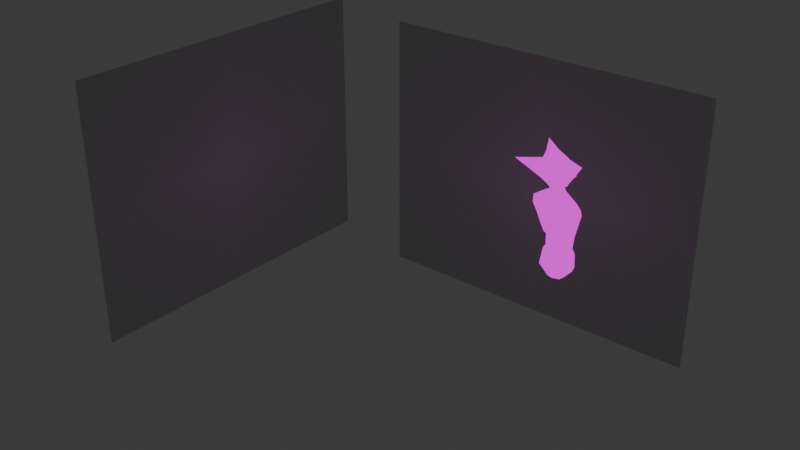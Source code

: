 # Source: lineway.blend  (saved by Blender 4.0.36; exported with 4.5.12 LTS)
import bpy
from mathutils import Matrix  # noqa: F401  (used for matrix-valued properties, if any)

bpy.ops.wm.read_factory_settings(use_empty=True)
scene = bpy.context.scene
scene.name = 'Scene'

# ---- collections
col_collection = bpy.data.collections.new('Collection'); scene.collection.children.link(col_collection)

# ---- images (referenced by path relative to the original .blend; pixels are not part of the script)
import os
ASSET_DIR = os.environ.get("B2B_ASSET_DIR", "")  # directory of the original .blend (textures are referenced by path, not embedded)
HERE = os.path.dirname(os.path.abspath(__file__))  # packed textures are extracted next to this script under _unpacked/

def load_image(name, relpath, width, height, colorspace="sRGB"):
    """Load a texture the original file referenced (path relative to the .blend, or extracted next to this script)."""
    p = next((c for c in (os.path.join(HERE, relpath), os.path.join(ASSET_DIR, relpath)) if relpath and os.path.exists(c)), "")
    if p:
        img = bpy.data.images.load(p, check_existing=True)
        img.name = name
    else:  # same state as the original file: an image datablock whose file is absent (Cycles renders it pink)
        img = bpy.data.images.new(name, width, height)
        img.source = "FILE"
        img.filepath = "//" + (relpath or name)
    img.colorspace_settings.name = colorspace
    return img
img_efsgrsdrtdthde_png = load_image('efsgrsdrtdthde.png', 'efsgrsdrtdthde.png', 1024, 1024, 'sRGB')
img_linewaytexture_png = load_image('linewaytexture.png', 'linewaytexture.png', 1024, 1024, 'sRGB')

# ---- materials (node trees are filled in below, after node groups)
mat_efsgrsdrtdthde = bpy.data.materials.new('efsgrsdrtdthde')
mat_efsgrsdrtdthde.surface_render_method = 'BLENDED'
mat_efsgrsdrtdthde.blend_method = 'BLEND'
mat_material_001 = bpy.data.materials.new('Material.001')
mat_material_001.use_transparent_shadow = False

# ---- material node trees
mat_efsgrsdrtdthde.use_nodes = True; mat_efsgrsdrtdthde.node_tree.nodes.clear()
_N = mat_efsgrsdrtdthde.node_tree.nodes; _L = mat_efsgrsdrtdthde.node_tree.links
n0 = _N.new('ShaderNodeOutputMaterial'); n0.name = 'Material Output'; n0.location = (300, 300)
n1 = _N.new('ShaderNodeTexImage'); n1.name = 'Image Texture'; n1.location = (-486, 291)
n1.image = img_efsgrsdrtdthde_png
n1.extension = 'CLIP'
n2 = _N.new('ShaderNodeBsdfPrincipled'); n2.name = 'Principled BSDF'; n2.location = (0, 300)
n2.inputs[3].default_value = 1.45
n2.inputs[4].default_value = 0.3955
_L.new(n1.outputs[0], n2.inputs[0])
_L.new(n2.outputs[0], n0.inputs[0])
n0.is_active_output = True
mat_material_001.use_nodes = True; mat_material_001.node_tree.nodes.clear()
_N = mat_material_001.node_tree.nodes; _L = mat_material_001.node_tree.links
n0 = _N.new('ShaderNodeOutputMaterial'); n0.name = 'Material Output'; n0.location = (300, 300)
n1 = _N.new('ShaderNodeBsdfPrincipled'); n1.name = 'Principled BSDF'; n1.location = (599, 227)
n1.inputs[3].default_value = 1.45
n2 = _N.new('ShaderNodeTexImage'); n2.name = 'Image Texture'; n2.location = (-460, 262)
n2.image = img_linewaytexture_png
n3 = _N.new('ShaderNodeEmission'); n3.name = 'Emission'; n3.location = (-28, 283)
_L.new(n2.outputs[0], n3.inputs[0])
_L.new(n3.outputs[0], n0.inputs[0])
n0.is_active_output = True

# ---- world
world_world = bpy.data.worlds.new('World'); scene.world = world_world
world_world.use_nodes = True; world_world.node_tree.nodes.clear()
_N = world_world.node_tree.nodes; _L = world_world.node_tree.links
n0 = _N.new('ShaderNodeOutputWorld'); n0.name = 'World Output'; n0.location = (300, 300)
n1 = _N.new('ShaderNodeBackground'); n1.name = 'Background'; n1.location = (10, 300)
n1.inputs[0].default_value = (0.05088, 0.05088, 0.05088, 1.0)
_L.new(n1.outputs[0], n0.inputs[0])
n0.is_active_output = True
world_world.color = (0.05088, 0.05088, 0.05088)
world_world.use_sun_shadow = False
world_world.sun_shadow_jitter_overblur = 0.0

# ---- meshes
me_efsgrsdrtdthde = bpy.data.meshes.new('efsgrsdrtdthde')
me_efsgrsdrtdthde.from_pydata([(-0.6369, -0.5, 0.0), (0.6369, -0.5, 0.0), (-0.6369, 0.5, 0.0), (0.6369, 0.5, 0.0)], [], [(0, 1, 3, 2)])
_uv = me_efsgrsdrtdthde.uv_layers.new(name='UVMap')
_uv.uv.foreach_set('vector', [0.0, 0.0, 1.0, 0.0, 1.0, 1.0, 0.0, 1.0])
me_efsgrsdrtdthde.materials.append(mat_efsgrsdrtdthde)
me_efsgrsdrtdthde.update()
me_efsgrsdrtdthde_001 = bpy.data.meshes.new('efsgrsdrtdthde.001')
me_efsgrsdrtdthde_001.from_pydata([(1.169, -0.5, -1.363e-07), (-0.105, -0.5, 5.601e-08), (1.169, 0.5, -1.363e-07), (-0.105, 0.5, 5.601e-08)], [], [(0, 1, 3, 2)])
_uv = me_efsgrsdrtdthde_001.uv_layers.new(name='UVMap')
_uv.uv.foreach_set('vector', [0.0, 0.0, 1.0, 0.0, 1.0, 1.0, 0.0, 1.0])
me_efsgrsdrtdthde_001.materials.append(mat_efsgrsdrtdthde)
me_efsgrsdrtdthde_001.update()
me_plane = bpy.data.meshes.new('Plane')
me_plane.from_pydata([(-0.1981, 1.121, 4.78), (-0.2123, 1.125, 4.92), (-0.1142, 1.187, 5.247), (-0.2185, 1.134, 5.127), (0.0, 1.282, 4.697), (0.0, 1.211, 5.249), (0.0, 1.923, 4.775), (-0.1499, 0.9681, 4.585), (-0.1657, 1.225, 4.559), (-0.2601, 1.124, 4.565), (-0.1136, 1.025, 4.691), (-0.117, 1.097, 4.706), (-0.09881, 1.178, 4.701), (0.0, 0.9929, 4.679), (0.0, 0.9253, 4.576), (0.0, 1.283, 4.548), (0.0, 1.246, 4.69), (-0.1047, 1.222, 4.716), (-0.2055, 1.102, 4.771), (-0.2458, 1.091, 4.906), (-0.2334, 1.115, 5.13), (-0.1427, 1.17, 5.263), (0.0, 1.197, 5.264), (0.0, 0.864, 4.81), (0.0, 0.7965, 4.956), (0.0, 0.7707, 5.116), (-0.2575, 0.9353, 4.865), (-0.1606, 0.9677, 4.782), (-0.08827, 0.9117, 4.802), (-0.1326, 0.8212, 5.057), (-0.2424, 0.9507, 5.248), (0.0, 1.051, 5.434), (0.0, 0.7205, 5.755), (0.0, 0.7391, 5.343), (-0.164, 0.9206, 5.414), (-0.6259, 0.6577, 5.242), (-0.1334, 0.8705, 5.166), (-0.1081, 0.8167, 5.363), (-0.1717, 0.8888, 5.136), (-0.1368, 0.8559, 4.923), (-0.1125, 1.043, 4.645), (-0.1127, 1.021, 4.618), (0.0, 1.249, 4.644), (0.0, 1.259, 4.594), (0.0, 0.9784, 4.608), (0.0, 1.0, 4.634), (-0.1319, 1.109, 4.657), (-0.1705, 1.117, 4.616), (-0.11, 1.196, 4.652), (-0.1347, 1.209, 4.599), (-0.1172, 1.205, 4.62), (0.0, 0.9436, 4.729), (-0.01593, 0.9563, 4.725), (-0.11, 1.002, 4.718), (-0.3578, 1.124, 4.449), (0.0, 1.535, 4.266), (-0.308, 1.287, 4.39), (0.0, 0.89, 4.524), (-0.359, 0.9075, 4.526), (-0.07972, 1.253, 4.549), (-0.06735, 1.234, 4.596), (-0.05862, 1.227, 4.632), (-0.154, 1.391, 4.334), (-0.2269, 1.503, 4.12), (-0.1507, 1.55, 3.945), (-0.3469, 1.43, 4.115), (-0.2817, 1.37, 3.717), (-0.2735, 1.37, 3.697), (-0.2627, 1.315, 3.348), (-0.3057, 1.363, 3.347), (-0.318, 1.368, 3.08), (-0.1389, 1.37, 2.816), (0.0, 1.37, 2.816), (0.0, 1.61, 4.121), (0.0, 1.657, 3.958), (0.0, 1.568, 3.889), (0.0, 1.55, 3.868), (0.0, 1.591, 3.359), (-0.3133, 1.384, 3.881), (0.0, 0.8227, 4.357), (0.0, 1.005, 3.924), (0.0, 1.057, 3.734), (0.0, 1.067, 3.704), (0.0, 1.04, 3.363), (-0.3779, 0.9256, 4.362), (-0.3215, 1.126, 3.889), (-0.3465, 1.135, 4.422), (-0.1904, 1.447, 4.227), (-0.3557, 1.358, 4.252), (0.0, 1.573, 4.193), (-0.3597, 1.023, 4.331), (-0.219, 1.186, 3.676), (-0.2659, 1.177, 3.701), (-0.2509, 1.271, 3.676), (-0.2919, 1.266, 3.699), (-0.3344, 1.236, 3.884), (0.0, 0.9053, 4.157), (-0.3497, 1.041, 4.115), (-0.3804, 1.009, 4.342), (-0.3641, 1.134, 4.438), (-0.3537, 1.231, 4.019), (-0.3523, 1.343, 4.104), (-0.3541, 1.091, 4.112), (-0.3581, 1.31, 4.264), (-0.342, 1.125, 4.017), (-0.3315, 1.263, 4.394), (-0.3636, 0.9594, 4.49), (-0.3372, 1.359, 4.011), (-0.3378, 1.216, 4.046), (-0.3325, 1.319, 4.115), (-0.3381, 1.099, 4.124), (-0.3375, 1.29, 4.253), (-0.3281, 1.127, 4.045), (-0.3094, 1.248, 4.377), (-0.3461, 0.9891, 4.452), (-0.324, 1.323, 4.04), (-0.3421, 1.156, 4.281), (-0.3479, 1.188, 4.127), (-0.1484, 1.49, 3.808), (-0.1499, 1.501, 3.829), (-0.1663, 1.508, 3.353), (-0.2105, 1.18, 3.347), (-0.2424, 1.264, 3.348), (0.0, 1.608, 3.347), (-0.1685, 1.51, 3.344), (-0.2973, 1.241, 3.346), (-0.251, 1.149, 3.342), (0.0, 1.021, 3.368), (0.0, 1.637, 3.083), (0.0, 1.551, 2.859), (-0.1325, 1.181, 2.836), (0.0, 1.12, 2.847), (-0.1389, 1.014, 3.074), (0.0, 0.9875, 3.085), (-0.1869, 1.568, 3.081), (-0.1851, 1.521, 2.869), (-0.318, 1.226, 3.08), (-0.2722, 1.096, 3.08), (-0.07494, 0.9467, 4.581), (-0.05682, 1.009, 4.685), (-0.1244, 0.9397, 4.792), (-0.1972, 0.8956, 4.894), (-0.05624, 1.022, 4.639), (-0.05637, 0.9999, 4.613), (-0.06295, 0.9792, 4.722), (-0.1795, 0.8988, 4.525), (-0.189, 0.8741, 4.359), (-0.1608, 1.066, 3.907), (-0.1095, 1.127, 3.69), (-0.133, 1.117, 3.717), (-0.1749, 0.9732, 4.136), (-0.1053, 1.1, 3.361), (-0.1389, 1.069, 3.349)], [], [(5, 2, 6), (3, 6, 2), (1, 6, 3), (0, 6, 1), (4, 6, 17), (46, 48, 12, 11), (42, 16, 12, 48), (143, 138, 7, 41), (41, 7, 9, 47), (17, 12, 16, 4), (17, 6, 0), (22, 21, 2, 5), (2, 21, 20, 3), (3, 20, 19, 1), (0, 18, 12, 17), (1, 19, 18, 0), (11, 12, 18), (10, 11, 53), (139, 144, 52, 13), (30, 38, 35), (20, 35, 19), (13, 52, 51), (21, 34, 30), (26, 35, 29), (35, 20, 30), (21, 30, 20), (33, 37, 32), (32, 34, 31), (33, 25, 36, 37), (34, 21, 31), (31, 21, 22), (35, 26, 19), (30, 36, 38), (37, 36, 30, 34), (32, 37, 34), (35, 38, 29), (19, 26, 27, 18), (38, 36, 25, 29), (39, 29, 25, 24), (24, 23, 28, 39), (26, 29, 39, 141), (140, 27, 26, 141), (10, 40, 46, 11), (40, 41, 47, 46), (139, 142, 40, 10), (142, 143, 41, 40), (59, 60, 49, 8), (60, 61, 50, 49), (9, 8, 49, 47), (47, 50, 48, 46), (50, 47, 49), (50, 61, 42, 48), (51, 52, 28, 23), (144, 53, 27, 140), (53, 11, 18, 27), (59, 62, 55, 15), (56, 8, 9, 54), (58, 54, 9, 7), (145, 58, 7, 138), (8, 56, 62, 59), (43, 42, 61, 60), (15, 43, 60, 59), (89, 87, 63, 73), (88, 65, 63, 87), (64, 74, 73, 63), (66, 119, 64), (67, 118, 119, 66), (64, 63, 65, 78), (66, 64, 78), (145, 57, 79, 146), (150, 97, 84, 146), (104, 100, 108, 112), (98, 102, 110, 90), (56, 88, 87, 62), (55, 62, 87, 89), (54, 58, 106, 99), (149, 148, 82, 81), (94, 92, 91, 93), (149, 92, 85, 147), (94, 95, 85, 92), (66, 78, 95, 94), (66, 94, 93, 67), (78, 107, 100, 95), (147, 85, 97, 150), (85, 95, 100, 104), (100, 107, 115, 108), (107, 101, 109, 115), (102, 104, 112, 110), (103, 101, 65, 88), (108, 117, 110, 112), (103, 105, 113, 111), (99, 105, 56, 54), (102, 98, 84, 97), (106, 98, 90, 114), (117, 109, 111, 116), (111, 109, 101, 103), (99, 106, 114, 86), (105, 99, 86, 113), (116, 111, 113, 86), (86, 114, 90, 116), (110, 117, 116, 90), (109, 117, 108, 115), (56, 105, 103, 88), (107, 78, 65, 101), (104, 102, 97, 85), (106, 58, 84, 98), (64, 119, 75, 74), (119, 118, 76, 75), (120, 77, 76, 118), (68, 120, 118, 67), (93, 91, 121, 122), (67, 93, 122, 68), (151, 148, 91, 121), (120, 124, 123, 77), (69, 124, 120, 68), (69, 68, 122, 125), (121, 126, 125, 122), (152, 151, 121, 126), (71, 72, 131, 130), (130, 131, 133, 132), (124, 134, 128, 123), (129, 128, 135), (71, 135, 129, 72), (71, 135, 70), (135, 128, 134), (70, 134, 124, 69), (70, 69, 125, 136), (70, 136, 130, 71), (126, 137, 136, 125), (127, 83, 151, 152), (83, 82, 148, 151), (80, 147, 150, 96), (81, 149, 147, 80), (92, 91, 148, 149), (96, 150, 146, 79), (58, 145, 146, 84), (57, 145, 138, 14), (52, 144, 140, 28), (45, 44, 143, 142), (13, 45, 142, 139), (28, 140, 141, 39), (10, 53, 144, 139), (44, 14, 138, 143), (127, 152, 132, 133), (132, 137, 130), (137, 126, 152, 132), (70, 135, 134), (130, 137, 136)])
_uv = me_plane.uv_layers.new(name='UVMap')
_uv.uv.foreach_set('vector', [0.0516, 0.9059, 0.05043, 0.9047, 0.06207, 0.8989, 0.04971, 0.9027, 0.06207, 0.8989, 0.05043, 0.9047, 0.04977, 0.8996, 0.06207, 0.8989, 0.04971, 0.9027, 0.0496, 0.8976, 0.06207, 0.8989, 0.04977, 0.8996, 0.05371, 0.8953, 0.06207, 0.8989, 0.05183, 0.8961, 0.05285, 0.903, 0.05474, 0.9028, 0.05462, 0.904, 0.0527, 0.9041, 0.05678, 0.9029, 0.05675, 0.9035, 0.05462, 0.904, 0.05474, 0.9028, 0.04984, 0.9025, 0.04933, 0.9016, 0.05038, 0.9011, 0.05085, 0.9023, 0.05085, 0.9023, 0.05038, 0.9011, 0.05301, 0.9002, 0.05297, 0.9018, 0.05278, 0.9802, 0.0521, 0.9796, 0.05423, 0.9791, 0.05465, 0.9794, 0.05183, 0.8961, 0.06207, 0.8989, 0.0496, 0.8976, 0.05233, 0.9902, 0.05091, 0.9887, 0.05138, 0.9888, 0.05255, 0.99, 0.05138, 0.9888, 0.05091, 0.9887, 0.05034, 0.9867, 0.05065, 0.9868, 0.05065, 0.9868, 0.05034, 0.9867, 0.05005, 0.9836, 0.05072, 0.9837, 0.05055, 0.9817, 0.05023, 0.9816, 0.0521, 0.9796, 0.05278, 0.9802, 0.05072, 0.9837, 0.05005, 0.9836, 0.05023, 0.9816, 0.05055, 0.9817, 0.05491, 0.9753, 0.05682, 0.9752, 0.05496, 0.9772, 0.0511, 0.904, 0.0527, 0.9041, 0.05077, 0.9046, 0.0501, 0.9039, 0.04989, 0.9046, 0.04902, 0.9046, 0.04909, 0.9037, 0.01624, 0.9893, 0.01485, 0.9882, 0.01621, 0.9874, 0.01853, 0.9886, 0.01621, 0.9874, 0.01824, 0.9855, 0.04909, 0.9037, 0.04902, 0.9046, 0.04874, 0.9046, 0.01909, 0.9906, 0.01534, 0.9918, 0.01624, 0.9893, 0.05281, 0.9793, 0.05275, 0.9811, 0.05075, 0.9807, 0.01621, 0.9874, 0.01853, 0.9886, 0.01624, 0.9893, 0.01909, 0.9906, 0.01624, 0.9893, 0.01853, 0.9886, 0.04842, 0.9846, 0.05029, 0.9849, 0.04842, 0.9904, 0.01188, 0.9967, 0.01534, 0.9918, 0.0177, 0.9937, 0.04842, 0.9846, 0.04879, 0.9813, 0.05093, 0.9822, 0.05029, 0.9849, 0.01534, 0.9918, 0.01909, 0.9906, 0.0177, 0.9937, 0.0177, 0.9937, 0.01909, 0.9906, 0.02051, 0.9921, 0.05275, 0.9811, 0.05281, 0.9793, 0.05477, 0.9792, 0.05278, 0.983, 0.05093, 0.9822, 0.05139, 0.9819, 0.05029, 0.9849, 0.05093, 0.9822, 0.05278, 0.983, 0.05188, 0.9855, 0.04842, 0.9904, 0.05029, 0.9849, 0.05188, 0.9855, 0.01621, 0.9874, 0.01485, 0.9882, 0.01421, 0.987, 0.05477, 0.9792, 0.05281, 0.9793, 0.05289, 0.9773, 0.05496, 0.9772, 0.05139, 0.9819, 0.05093, 0.9822, 0.04879, 0.9813, 0.05075, 0.9807, 0.05131, 0.9791, 0.05075, 0.9807, 0.04879, 0.9813, 0.04929, 0.9791, 0.04929, 0.9791, 0.05021, 0.9771, 0.05157, 0.9773, 0.05131, 0.9791, 0.05281, 0.9793, 0.05075, 0.9807, 0.05131, 0.9791, 0.05206, 0.9792, 0.05223, 0.9773, 0.05289, 0.9773, 0.05281, 0.9793, 0.05206, 0.9792, 0.0511, 0.904, 0.05125, 0.9029, 0.05285, 0.903, 0.0527, 0.9041, 0.05125, 0.9029, 0.05085, 0.9023, 0.05297, 0.9018, 0.05285, 0.903, 0.0501, 0.9039, 0.05015, 0.903, 0.05125, 0.9029, 0.0511, 0.904, 0.05015, 0.903, 0.04984, 0.9025, 0.05085, 0.9023, 0.05125, 0.9029, 0.02482, 0.9034, 0.02469, 0.9042, 0.02354, 0.9039, 0.02361, 0.903, 0.02469, 0.9042, 0.02466, 0.9048, 0.02363, 0.9044, 0.02354, 0.9039, 0.02182, 0.9024, 0.02361, 0.903, 0.02354, 0.9039, 0.02179, 0.904, 0.05297, 0.9018, 0.05481, 0.9022, 0.05474, 0.9028, 0.05285, 0.903, 0.02363, 0.9044, 0.02179, 0.904, 0.02354, 0.9039, 0.05481, 0.9022, 0.05585, 0.9026, 0.05678, 0.9029, 0.05474, 0.9028, 0.05095, 0.9758, 0.05122, 0.9757, 0.05157, 0.9773, 0.05021, 0.9771, 0.0521, 0.9757, 0.05297, 0.9758, 0.05289, 0.9773, 0.05223, 0.9773, 0.05297, 0.9758, 0.05491, 0.9753, 0.05496, 0.9772, 0.05289, 0.9773, 0.02482, 0.9034, 0.0258, 0.8998, 0.02875, 0.899, 0.02603, 0.9037, 0.02347, 0.8999, 0.02361, 0.903, 0.02182, 0.9024, 0.02162, 0.9005, 0.05104, 0.8989, 0.0528, 0.8983, 0.05301, 0.9002, 0.05038, 0.9011, 0.04941, 0.9001, 0.05104, 0.8989, 0.05038, 0.9011, 0.04933, 0.9016, 0.02361, 0.903, 0.02347, 0.8999, 0.0258, 0.8998, 0.02482, 0.9034, 0.02574, 0.9044, 0.0256, 0.9051, 0.02466, 0.9048, 0.02469, 0.9042, 0.02603, 0.9037, 0.02574, 0.9044, 0.02469, 0.9042, 0.02482, 0.9034, 0.02593, 0.9731, 0.02281, 0.9735, 0.02279, 0.9719, 0.02619, 0.972, 0.02068, 0.9735, 0.0212, 0.972, 0.02279, 0.9719, 0.02281, 0.9735, 0.02375, 0.9696, 0.02639, 0.9695, 0.02619, 0.972, 0.02279, 0.9719, 0.05531, 0.9679, 0.05801, 0.9673, 0.05871, 0.9693, 0.0553, 0.9676, 0.05785, 0.967, 0.05801, 0.9673, 0.05531, 0.9679, 0.02375, 0.9696, 0.02279, 0.9719, 0.0212, 0.972, 0.02061, 0.9692, 0.05531, 0.9679, 0.05871, 0.9693, 0.05558, 0.9689, 0.05004, 0.9773, 0.04841, 0.9785, 0.0471, 0.9758, 0.04935, 0.9753, 0.04949, 0.9724, 0.05198, 0.9722, 0.05161, 0.9748, 0.04935, 0.9753, 0.05274, 0.971, 0.05391, 0.9708, 0.05391, 0.9708, 0.05274, 0.971, 0.05234, 0.9745, 0.05253, 0.9721, 0.05253, 0.9721, 0.05234, 0.9745, 0.02032, 0.9752, 0.02068, 0.9735, 0.02281, 0.9735, 0.02265, 0.9751, 0.0256, 0.9743, 0.02265, 0.9751, 0.02281, 0.9735, 0.02593, 0.9731, 0.05343, 0.9755, 0.05167, 0.976, 0.05204, 0.9756, 0.0535, 0.9751, 0.05066, 0.9676, 0.05061, 0.9671, 0.04903, 0.9666, 0.04883, 0.9671, 0.0537, 0.968, 0.05249, 0.9682, 0.0522, 0.9676, 0.0535, 0.9674, 0.05066, 0.9676, 0.05249, 0.9682, 0.05253, 0.9696, 0.05027, 0.9692, 0.0537, 0.968, 0.05375, 0.9693, 0.05253, 0.9696, 0.05249, 0.9682, 0.05531, 0.9679, 0.05558, 0.9689, 0.05375, 0.9693, 0.0537, 0.968, 0.05531, 0.9679, 0.0537, 0.968, 0.0535, 0.9674, 0.0553, 0.9676, 0.05558, 0.9689, 0.05534, 0.9705, 0.05391, 0.9708, 0.05375, 0.9693, 0.05027, 0.9692, 0.05253, 0.9696, 0.05198, 0.9722, 0.04949, 0.9724, 0.05253, 0.9696, 0.05375, 0.9693, 0.05391, 0.9708, 0.05274, 0.971, 0.05391, 0.9708, 0.05534, 0.9705, 0.05534, 0.9705, 0.05391, 0.9708, 0.05534, 0.9705, 0.05513, 0.9717, 0.05513, 0.9717, 0.05534, 0.9705, 0.05253, 0.9721, 0.05274, 0.971, 0.05274, 0.971, 0.05253, 0.9721, 0.05497, 0.9734, 0.05513, 0.9717, 0.05616, 0.9717, 0.05564, 0.9732, 0.06414, 0.8919, 0.06432, 0.8946, 0.06166, 0.8954, 0.0616, 0.8928, 0.05497, 0.9734, 0.05503, 0.9747, 0.05503, 0.9747, 0.05497, 0.9734, 0.0535, 0.9751, 0.05503, 0.9747, 0.05528, 0.9749, 0.05343, 0.9755, 0.05253, 0.9721, 0.05234, 0.9745, 0.05161, 0.9748, 0.05198, 0.9722, 0.05204, 0.9756, 0.05234, 0.9745, 0.05234, 0.9745, 0.05204, 0.9756, 0.06432, 0.8946, 0.06733, 0.893, 0.06778, 0.8972, 0.0649, 0.8992, 0.05497, 0.9734, 0.05513, 0.9717, 0.05513, 0.9717, 0.05497, 0.9734, 0.0535, 0.9751, 0.05204, 0.9756, 0.05204, 0.9756, 0.0535, 0.9751, 0.05503, 0.9747, 0.0535, 0.9751, 0.0535, 0.9751, 0.05503, 0.9747, 0.0649, 0.8992, 0.06778, 0.8972, 0.06835, 0.9001, 0.06524, 0.9021, 0.06524, 0.9021, 0.0616, 0.9048, 0.06168, 0.9014, 0.0649, 0.8992, 0.06166, 0.8954, 0.06432, 0.8946, 0.0649, 0.8992, 0.06168, 0.9014, 0.06733, 0.893, 0.06432, 0.8946, 0.06414, 0.8919, 0.06705, 0.8905, 0.05528, 0.9749, 0.05503, 0.9747, 0.05497, 0.9734, 0.05564, 0.9732, 0.05534, 0.9705, 0.05558, 0.9689, 0.05616, 0.9717, 0.05513, 0.9717, 0.05274, 0.971, 0.05253, 0.9721, 0.05198, 0.9722, 0.05253, 0.9696, 0.05204, 0.9756, 0.05167, 0.976, 0.05161, 0.9748, 0.05234, 0.9745, 0.05871, 0.9693, 0.05801, 0.9673, 0.06028, 0.9669, 0.06136, 0.9692, 0.05801, 0.9673, 0.05785, 0.967, 0.06005, 0.9666, 0.06028, 0.9669, 0.01917, 0.9814, 0.01711, 0.9814, 0.01694, 0.9868, 0.01872, 0.9863, 0.0215, 0.9812, 0.01917, 0.9814, 0.01872, 0.9863, 0.02064, 0.9853, 0.02168, 0.9852, 0.02266, 0.9853, 0.02297, 0.9813, 0.02206, 0.9813, 0.02064, 0.9853, 0.02168, 0.9852, 0.02206, 0.9813, 0.0215, 0.9812, 0.02433, 0.9815, 0.02405, 0.9855, 0.02266, 0.9853, 0.02297, 0.9813, 0.01917, 0.9814, 0.01922, 0.9811, 0.01694, 0.981, 0.01711, 0.9814, 0.0211, 0.9805, 0.01922, 0.9811, 0.01917, 0.9814, 0.0215, 0.9812, 0.0211, 0.9805, 0.0215, 0.9812, 0.02206, 0.9813, 0.02213, 0.9805, 0.02297, 0.9813, 0.02289, 0.9804, 0.02213, 0.9805, 0.02206, 0.9813, 0.02425, 0.9808, 0.02433, 0.9815, 0.02297, 0.9813, 0.02289, 0.9804, 0.02125, 0.9765, 0.0212, 0.9751, 0.02383, 0.9757, 0.02273, 0.9766, 0.02273, 0.9766, 0.02383, 0.9757, 0.02551, 0.9776, 0.02437, 0.9782, 0.01922, 0.9811, 0.01937, 0.9783, 0.01766, 0.977, 0.01694, 0.981, 0.01914, 0.9756, 0.01766, 0.977, 0.02013, 0.9771, 0.02125, 0.9765, 0.02013, 0.9771, 0.01914, 0.9756, 0.0212, 0.9751, 0.02125, 0.9765, 0.02013, 0.9771, 0.02124, 0.9786, 0.02013, 0.9771, 0.01766, 0.977, 0.01937, 0.9783, 0.02124, 0.9786, 0.01937, 0.9783, 0.01922, 0.9811, 0.0211, 0.9805, 0.02124, 0.9786, 0.0211, 0.9805, 0.02213, 0.9805, 0.02212, 0.9786, 0.02124, 0.9786, 0.02212, 0.9786, 0.02273, 0.9766, 0.02125, 0.9765, 0.02289, 0.9804, 0.02305, 0.9787, 0.02212, 0.9786, 0.02213, 0.9805, 0.02607, 0.9809, 0.02578, 0.9814, 0.02433, 0.9815, 0.02425, 0.9808, 0.02578, 0.9814, 0.02544, 0.9857, 0.02405, 0.9855, 0.02433, 0.9815, 0.04801, 0.9688, 0.05027, 0.9692, 0.04949, 0.9724, 0.04701, 0.9725, 0.04883, 0.9671, 0.05066, 0.9676, 0.05027, 0.9692, 0.04801, 0.9688, 0.05249, 0.9682, 0.0522, 0.9676, 0.05061, 0.9671, 0.05066, 0.9676, 0.04701, 0.9725, 0.04949, 0.9724, 0.04935, 0.9753, 0.0471, 0.9758, 0.05167, 0.976, 0.05004, 0.9773, 0.04935, 0.9753, 0.05161, 0.9748, 0.04778, 0.9013, 0.04941, 0.9001, 0.04933, 0.9016, 0.04829, 0.902, 0.05122, 0.9757, 0.0521, 0.9757, 0.05223, 0.9773, 0.05157, 0.9773, 0.04905, 0.9031, 0.04882, 0.9027, 0.04984, 0.9025, 0.05015, 0.903, 0.04909, 0.9037, 0.04905, 0.9031, 0.05015, 0.903, 0.0501, 0.9039, 0.05157, 0.9773, 0.05223, 0.9773, 0.05206, 0.9792, 0.05131, 0.9791, 0.0511, 0.904, 0.05077, 0.9046, 0.04989, 0.9046, 0.0501, 0.9039, 0.04882, 0.9027, 0.04829, 0.902, 0.04933, 0.9016, 0.04984, 0.9025, 0.02607, 0.9809, 0.02425, 0.9808, 0.02437, 0.9782, 0.02551, 0.9776, 0.02437, 0.9782, 0.02305, 0.9787, 0.02273, 0.9766, 0.02305, 0.9787, 0.02289, 0.9804, 0.02425, 0.9808, 0.02437, 0.9782, 0.02124, 0.9786, 0.02013, 0.9771, 0.01937, 0.9783, 0.02273, 0.9766, 0.02305, 0.9787, 0.02212, 0.9786])
me_plane.materials.append(mat_material_001)
me_plane.update()

# ---- objects
ob_efsgrsdrtdthde = bpy.data.objects.new('efsgrsdrtdthde', me_efsgrsdrtdthde)
ob_efsgrsdrtdthde_001 = bpy.data.objects.new('efsgrsdrtdthde.001', me_efsgrsdrtdthde_001)
ob_plane = bpy.data.objects.new('Plane', me_plane)

# ---- transforms, parenting, visibility, modifiers, constraints
ob_efsgrsdrtdthde.location = (-2.291, 4.014, 2.906)
ob_efsgrsdrtdthde.rotation_euler = (-1.571, -3.142, -0.0)
ob_efsgrsdrtdthde.scale = (5.882, 5.882, 5.882)
ob_efsgrsdrtdthde_001.location = (-8.291, 4.014, 2.906)
ob_efsgrsdrtdthde_001.rotation_euler = (-1.571, -3.142, 1.571)
ob_efsgrsdrtdthde_001.scale = (5.882, 5.882, 5.882)
ob_plane.location = (0.0, 0.0, 0.0)
_m = ob_plane.modifiers.new('Mirror', 'MIRROR')
_m.use_clip = True

# ---- collection membership
col_collection.objects.link(ob_efsgrsdrtdthde)
col_collection.objects.link(ob_efsgrsdrtdthde_001)
col_collection.objects.link(ob_plane)

# ---- scene / render settings (as saved in the file)
scene.frame_start = 1; scene.frame_end = 250; scene.frame_set(1)
scene.render.engine = 'BLENDER_EEVEE_NEXT'
scene.cycles.sampling_pattern = 'TABULATED_SOBOL'
bpy.context.view_layer.update()

# ---- added for rendering (the .blend has no active camera): camera
cam_auto = bpy.data.cameras.new('AutoCamera')
cam_auto.lens = 50.0
cam_auto.sensor_width = 36.0
cam_auto.clip_end = 1000.0
ob_auto_camera = bpy.data.objects.new('AutoCamera', cam_auto)
scene.collection.objects.link(ob_auto_camera)
ob_auto_camera.location = (9.19051, -14.2439, 12.9928)
ob_auto_camera.rotation_euler = (1.09748, -7.21219e-08, 0.694738)
scene.camera = ob_auto_camera
bpy.context.view_layer.update()
